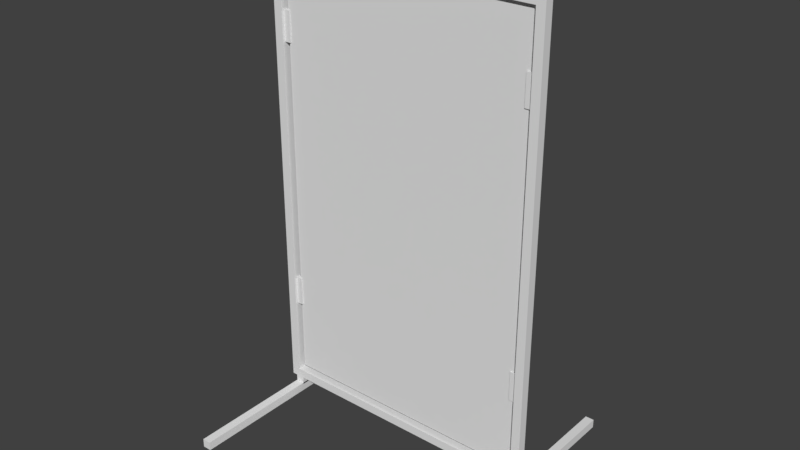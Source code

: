 # Source: billboard1.blend  (saved by Blender 2.78.0; exported with 4.5.12 LTS)
import bpy
from mathutils import Matrix  # noqa: F401  (used for matrix-valued properties, if any)

bpy.ops.wm.read_factory_settings(use_empty=True)
scene = bpy.context.scene
scene.name = 'Scene'

# ---- collections
col_collection_1 = bpy.data.collections.new('Collection 1'); scene.collection.children.link(col_collection_1)

# ---- world
world_world = bpy.data.worlds.new('World'); scene.world = world_world
world_world.color = (0.05088, 0.05088, 0.05088)
world_world.use_sun_shadow = False
world_world.sun_shadow_jitter_overblur = 0.0
world_world.cycles.sampling_method = 'MANUAL'

# ---- meshes
me_box02_001 = bpy.data.meshes.new('Box02.001')
me_box02_001.from_pydata([(-36.18, -0.201, -57.87), (36.43, -0.201, -57.87), (36.43, -0.201, 62.69), (-36.18, -0.201, 62.69), (36.43, 0.199, -57.87), (-36.18, 0.199, -57.87), (-36.18, 0.199, 62.69), (36.43, 0.199, 62.69)], [], [(0, 1, 2), (2, 3, 0), (4, 5, 6), (6, 7, 4)])
_uv = me_box02_001.uv_layers.new(name='UVMap')
_uv.uv.foreach_set('vector', [0.0, 0.0, 1.0, 0.0, 1.0, 1.0, 1.0, 1.0, 0.0, 1.0, 0.0, 0.0, 0.0, 0.0, 1.0, 0.0, 1.0, 1.0, 1.0, 1.0, 0.0, 1.0, 0.0, 0.0])
me_box02_001.use_remesh_preserve_volume = False
me_box02_001.use_remesh_preserve_attributes = False
me_box02_001.use_mirror_vertex_groups = False
me_box02_001.update()
me_box02 = bpy.data.meshes.new('Box02')
me_box02.from_pydata([(36.69, -38.0, -66.18), (36.69, 38.0, -66.18), (39.19, 38.0, -66.18), (39.19, -38.0, -66.18), (36.69, -38.0, -63.68), (39.19, -38.0, -63.68), (39.19, 38.0, -63.68), (36.69, 38.0, -63.68), (36.69, -1.324, -64.09), (36.69, 1.176, -64.09), (39.19, 1.176, -64.09), (39.19, -1.324, -64.09), (36.69, -1.324, -61.09), (39.19, -1.324, -61.09), (39.19, 1.176, -61.09), (36.69, 1.176, -61.09), (-36.18, -0.201, -57.87), (-36.18, 0.199, -57.87), (36.43, 0.199, -57.87), (36.43, -0.201, -57.87), (-36.18, -0.201, 62.69), (36.43, -0.201, 62.69), (36.43, 0.199, 62.69), (-36.18, 0.199, 62.69), (36.43, 0.199, -57.87), (36.43, -0.201, 62.69), (-36.18, 0.199, -57.87), (-36.18, -0.201, 62.69), (-38.54, -1.324, -64.09), (-38.54, 1.176, -64.09), (-36.04, 1.176, -64.09), (-36.04, -1.324, -64.09), (-38.54, -1.324, -61.09), (-36.04, -1.324, -61.09), (-36.04, 1.176, -61.09), (-38.54, 1.176, -61.09), (-38.54, -38.0, -66.18), (-38.54, 38.0, -66.18), (-36.04, 38.0, -66.18), (-36.04, -38.0, -66.18), (-38.54, -38.0, -63.68), (-36.04, -38.0, -63.68), (-36.04, 38.0, -63.68), (-38.54, 38.0, -63.68), (-37.67, 0.5602, 40.3), (-37.67, 0.5602, 48.74), (-35.66, 0.5602, 48.74), (-35.66, 0.5602, 40.3), (-37.67, 0.2676, 40.3), (-35.66, 0.2676, 40.3), (-35.66, 0.2676, 48.74), (-37.67, 0.2676, 48.74), (-37.67, -0.2558, 40.3), (-37.67, -0.2558, 48.74), (-35.66, -0.2558, 48.74), (-35.66, -0.2558, 40.3), (-37.67, -0.5484, 40.3), (-35.66, -0.5484, 40.3), (-35.66, -0.5484, 48.74), (-37.67, -0.5484, 48.74), (35.53, 0.5602, -36.94), (35.53, 0.5602, -28.5), (37.54, 0.5602, -28.5), (37.54, 0.5602, -36.94), (35.53, 0.2676, -36.94), (37.54, 0.2676, -36.94), (37.54, 0.2676, -28.5), (35.53, 0.2676, -28.5), (35.53, -0.2558, -36.94), (35.53, -0.2558, -28.5), (37.54, -0.2558, -28.5), (37.54, -0.2558, -36.94), (35.53, -0.5484, -36.94), (37.54, -0.5484, -36.94), (37.54, -0.5484, -28.5), (35.53, -0.5484, -28.5), (-40.0, 1.172, -61.82), (40.0, 1.172, -61.82), (40.0, -1.328, -61.82), (-40.0, -1.328, -61.82), (40.0, 1.172, 66.18), (40.0, -1.328, 66.18), (-40.0, 1.172, 66.18), (-40.0, -1.328, 66.18), (-37.5, -1.328, -59.32), (-37.5, -1.328, 63.68), (37.5, -1.328, -59.32), (37.5, -1.328, 63.68), (37.5, 1.172, 63.68), (-37.5, 1.172, 63.68), (37.5, 1.172, -59.32), (-37.5, 1.172, -59.32), (35.53, 0.5602, 40.3), (35.53, 0.5602, 48.74), (37.54, 0.5602, 48.74), (37.54, 0.5602, 40.3), (35.53, 0.2676, 40.3), (37.54, 0.2676, 40.3), (37.54, 0.2676, 48.74), (35.53, 0.2676, 48.74), (35.53, -0.2558, 40.3), (35.53, -0.2558, 48.74), (37.54, -0.2558, 48.74), (37.54, -0.2558, 40.3), (35.53, -0.5484, 40.3), (37.54, -0.5484, 40.3), (37.54, -0.5484, 48.74), (35.53, -0.5484, 48.74), (-37.67, 0.5602, -36.94), (-37.67, 0.5602, -28.5), (-35.66, 0.5602, -28.5), (-35.66, 0.5602, -36.94), (-37.67, 0.2676, -36.94), (-35.66, 0.2676, -36.94), (-35.66, 0.2676, -28.5), (-37.67, 0.2676, -28.5), (-37.67, -0.2558, -36.94), (-37.67, -0.2558, -28.5), (-35.66, -0.2558, -28.5), (-35.66, -0.2558, -36.94), (-37.67, -0.5484, -36.94), (-35.66, -0.5484, -36.94), (-35.66, -0.5484, -28.5), (-37.67, -0.5484, -28.5)], [], [(0, 1, 2), (0, 2, 3), (4, 5, 6), (6, 7, 4), (0, 3, 5), (0, 5, 4), (3, 2, 6), (6, 5, 3), (2, 1, 7), (7, 6, 2), (1, 0, 4), (4, 7, 1), (8, 9, 10), (10, 11, 8), (12, 13, 14), (14, 15, 12), (8, 11, 13), (13, 12, 8), (11, 10, 14), (14, 13, 11), (10, 9, 15), (15, 14, 10), (9, 8, 12), (12, 15, 9), (16, 17, 18), (18, 19, 16), (20, 21, 22), (22, 23, 20), (19, 24, 22), (22, 25, 19), (26, 16, 27), (27, 23, 26), (28, 29, 30), (30, 31, 28), (32, 33, 34), (34, 35, 32), (28, 31, 33), (33, 32, 28), (31, 30, 34), (34, 33, 31), (30, 29, 35), (35, 34, 30), (29, 28, 32), (32, 35, 29), (36, 37, 38), (38, 39, 36), (40, 41, 42), (42, 43, 40), (36, 39, 41), (41, 40, 36), (39, 38, 42), (42, 41, 39), (38, 37, 43), (43, 42, 38), (37, 36, 40), (40, 43, 37), (44, 45, 46), (46, 47, 44), (48, 49, 50), (50, 51, 48), (44, 47, 49), (49, 48, 44), (47, 46, 50), (50, 49, 47), (46, 45, 51), (51, 50, 46), (45, 44, 48), (48, 51, 45), (52, 53, 54), (54, 55, 52), (56, 57, 58), (58, 59, 56), (52, 55, 57), (57, 56, 52), (55, 54, 58), (58, 57, 55), (54, 53, 59), (59, 58, 54), (53, 52, 56), (56, 59, 53), (60, 61, 62), (62, 63, 60), (64, 65, 66), (66, 67, 64), (60, 63, 65), (65, 64, 60), (63, 62, 66), (66, 65, 63), (62, 61, 67), (67, 66, 62), (61, 60, 64), (64, 67, 61), (68, 69, 70), (70, 71, 68), (72, 73, 74), (74, 75, 72), (68, 71, 73), (73, 72, 68), (71, 70, 74), (74, 73, 71), (70, 69, 75), (75, 74, 70), (69, 68, 72), (72, 75, 69), (76, 77, 78), (78, 79, 76), (77, 80, 81), (81, 78, 77), (80, 82, 83), (83, 81, 80), (82, 76, 79), (79, 83, 82), (84, 85, 83), (84, 83, 79), (86, 84, 79), (86, 79, 78), (86, 78, 81), (87, 86, 81), (87, 81, 83), (87, 83, 85), (88, 89, 82), (88, 82, 80), (90, 88, 80), (90, 80, 77), (91, 90, 77), (91, 77, 76), (91, 76, 82), (91, 82, 89), (91, 84, 86), (86, 90, 91), (89, 85, 84), (84, 91, 89), (85, 89, 88), (88, 87, 85), (90, 86, 87), (87, 88, 90), (92, 93, 94), (94, 95, 92), (96, 97, 98), (98, 99, 96), (92, 95, 97), (97, 96, 92), (95, 94, 98), (98, 97, 95), (94, 93, 99), (99, 98, 94), (93, 92, 96), (96, 99, 93), (100, 101, 102), (102, 103, 100), (104, 105, 106), (106, 107, 104), (100, 103, 105), (105, 104, 100), (103, 102, 106), (106, 105, 103), (102, 101, 107), (107, 106, 102), (101, 100, 104), (104, 107, 101), (108, 109, 110), (110, 111, 108), (112, 113, 114), (114, 115, 112), (108, 111, 113), (113, 112, 108), (111, 110, 114), (114, 113, 111), (110, 109, 115), (115, 114, 110), (109, 108, 112), (112, 115, 109), (116, 117, 118), (118, 119, 116), (120, 121, 122), (122, 123, 120), (116, 119, 121), (121, 120, 116), (119, 118, 122), (122, 121, 119), (118, 117, 123), (123, 122, 118), (117, 116, 120), (120, 123, 117)])
_uv = me_box02.uv_layers.new(name='UVMap')
_uv.uv.foreach_set('vector', [0.0, 0.0, 0.0, 0.0, 0.0, 0.0, 0.0, 0.0, 0.0, 0.0, 0.0, 0.0, 0.0, 0.0, 0.0, 0.0, 0.0, 0.0, 0.0, 0.0, 0.0, 0.0, 0.0, 0.0, 0.0, 0.0, 0.0, 0.0, 0.0, 0.0, 0.0, 0.0, 0.0, 0.0, 0.0, 0.0, 0.0, 0.0, 0.0, 0.0, 0.0, 0.0, 0.0, 0.0, 0.0, 0.0, 0.0, 0.0, 0.0, 0.0, 0.0, 0.0, 0.0, 0.0, 0.0, 0.0, 0.0, 0.0, 0.0, 0.0, 0.0, 0.0, 0.0, 0.0, 0.0, 0.0, 0.0, 0.0, 0.0, 0.0, 0.0, 0.0, 0.0, 0.0, 0.0, 0.0, 0.0, 0.0, 0.0, 0.0, 0.0, 0.0, 0.0, 0.0, 0.0, 0.0, 0.0, 0.0, 0.0, 0.0, 0.0, 0.0, 0.0, 0.0, 0.0, 0.0, 0.0, 0.0, 0.0, 0.0, 0.0, 0.0, 0.0, 0.0, 0.0, 0.0, 0.0, 0.0, 0.0, 0.0, 0.0, 0.0, 0.0, 0.0, 0.0, 0.0, 0.0, 0.0, 0.0, 0.0, 0.0, 0.0, 0.0, 0.0, 0.0, 0.0, 0.0, 0.0, 0.0, 0.0, 0.0, 0.0, 0.0, 0.0, 0.0, 0.0, 0.0, 0.0, 0.0, 0.0, 0.0, 0.0, 0.0, 0.0, 1.0, 0.0, 1.0, 1.0, 0.0, 1.0, 0.0, 1.0, 0.0, 0.0, 1.0, 0.0, 0.0, 0.0, 1.0, 0.0, 1.0, 1.0, 1.0, 1.0, 0.0, 1.0, 0.0, 0.0, 0.0, 0.0, 1.0, 0.0, 1.0, 1.0, 1.0, 1.0, 0.0, 1.0, 0.0, 0.0, 0.0, 0.0, 1.0, 0.0, 1.0, 1.0, 1.0, 1.0, 0.0, 1.0, 0.0, 0.0, 0.0, 0.0, 0.0, 0.0, 0.0, 0.0, 0.0, 0.0, 0.0, 0.0, 0.0, 0.0, 0.0, 0.0, 0.0, 0.0, 0.0, 0.0, 0.0, 0.0, 0.0, 0.0, 0.0, 0.0, 0.0, 0.0, 0.0, 0.0, 0.0, 0.0, 0.0, 0.0, 0.0, 0.0, 0.0, 0.0, 0.0, 0.0, 0.0, 0.0, 0.0, 0.0, 0.0, 0.0, 0.0, 0.0, 0.0, 0.0, 0.0, 0.0, 0.0, 0.0, 0.0, 0.0, 0.0, 0.0, 0.0, 0.0, 0.0, 0.0, 0.0, 0.0, 0.0, 0.0, 0.0, 0.0, 0.0, 0.0, 0.0, 0.0, 0.0, 0.0, 0.0, 0.0, 0.0, 0.0, 0.0, 0.0, 0.0, 0.0, 0.0, 0.0, 0.0, 0.0, 0.0, 0.0, 0.0, 0.0, 0.0, 0.0, 0.0, 0.0, 0.0, 0.0, 0.0, 0.0, 0.0, 0.0, 0.0, 0.0, 0.0, 0.0, 0.0, 0.0, 0.0, 0.0, 0.0, 0.0, 0.0, 0.0, 0.0, 0.0, 0.0, 0.0, 0.0, 0.0, 0.0, 0.0, 0.0, 0.0, 0.0, 0.0, 0.0, 0.0, 0.0, 0.0, 0.0, 0.0, 0.0, 0.0, 0.0, 0.0, 0.0, 0.0, 0.0, 0.0, 0.0, 0.0, 0.0, 0.0, 0.0, 0.0, 0.0, 0.0, 0.0, 0.0, 0.0, 0.0, 0.0, 0.0, 0.0, 0.0, 0.0, 0.0, 0.0, 0.0, 0.0, 0.0, 0.0, 0.0, 0.0, 0.0, 0.0, 0.0, 0.0, 0.0, 0.0, 0.0, 0.0, 0.0, 0.0, 0.0, 0.0, 0.0, 0.0, 0.0, 0.0, 0.0, 0.0, 0.0, 0.0, 0.0, 0.0, 0.0, 0.0, 0.0, 0.0, 0.0, 0.0, 0.0, 0.0, 0.0, 0.0, 0.0, 0.0, 0.0, 0.0, 0.0, 0.0, 0.0, 0.0, 0.0, 0.0, 0.0, 0.0, 0.0, 0.0, 0.0, 0.0, 0.0, 0.0, 0.0, 0.0, 0.0, 0.0, 0.0, 0.0, 0.0, 0.0, 0.0, 0.0, 0.0, 0.0, 0.0, 0.0, 0.0, 0.0, 0.0, 0.0, 0.0, 0.0, 0.0, 0.0, 0.0, 0.0, 0.0, 0.0, 0.0, 0.0, 0.0, 0.0, 0.0, 0.0, 0.0, 0.0, 0.0, 0.0, 0.0, 0.0, 0.0, 0.0, 0.0, 0.0, 0.0, 0.0, 0.0, 0.0, 0.0, 0.0, 0.0, 0.0, 0.0, 0.0, 0.0, 0.0, 0.0, 0.0, 0.0, 0.0, 0.0, 0.0, 0.0, 0.0, 0.0, 0.0, 0.0, 0.0, 0.0, 0.0, 0.0, 0.0, 0.0, 0.0, 0.0, 0.0, 0.0, 0.0, 0.0, 0.0, 0.0, 0.0, 0.0, 0.0, 0.0, 0.0, 0.0, 0.0, 0.0, 0.0, 0.0, 0.0, 0.0, 0.0, 0.0, 0.0, 0.0, 0.0, 0.0, 0.0, 0.0, 0.0, 0.0, 0.0, 0.0, 0.0, 0.0, 0.0, 0.0, 0.0, 0.0, 0.0, 0.0, 0.0, 0.0, 0.0, 0.0, 0.0, 0.0, 0.0, 0.0, 0.0, 0.0, 0.0, 0.0, 0.0, 0.0, 0.0, 0.0, 0.0, 0.0, 0.0, 0.0, 0.0, 0.0, 0.0, 0.0, 0.0, 0.0, 0.0, 0.0, 0.0, 0.0, 0.0, 0.0, 0.0, 0.0, 0.0, 0.0, 0.0, 0.0, 0.0, 0.0, 0.0, 0.0, 0.0, 0.0, 0.0, 0.0, 0.0, 0.0, 0.0, 0.0, 0.0, 0.0, 0.0, 0.0, 0.0, 0.0, 0.0, 0.0, 0.0, 0.0, 0.0, 0.0, 0.0, 0.0, 0.0, 0.0, 0.0, 0.0, 0.0, 0.0, 0.0, 0.0, 0.0, 0.0, 0.0, 0.0, 0.0, 0.0, 0.0, 0.0, 0.0, 0.0, 0.0, 0.0, 0.0, 0.0, 0.0, 0.0, 0.0, 0.0, 0.0, 0.0, 0.0, 0.0, 0.0, 0.0, 0.0, 0.0, 0.0, 0.0, 0.0, 0.0, 0.0, 0.0, 0.0, 0.0, 0.0, 0.0, 0.0, 0.0, 0.0, 0.0, 0.0, 0.0, 0.0, 0.0, 0.0, 0.0, 0.0, 0.0, 0.0, 0.0, 0.0, 0.0, 0.0, 0.0, 0.0, 0.0, 0.0, 0.0, 0.0, 0.0, 0.0, 0.0, 0.0, 0.0, 0.0, 0.0, 0.0, 0.0, 0.0, 0.0, 0.0, 0.0, 0.0, 0.0, 0.0, 0.0, 0.0, 0.0, 0.0, 0.0, 0.0, 0.0, 0.0, 0.0, 0.0, 0.0, 0.0, 0.0, 0.0, 0.0, 0.0, 0.0, 0.0, 0.0, 0.0, 0.0, 0.0, 0.0, 0.0, 0.0, 0.0, 0.0, 0.0, 0.0, 0.0, 0.0, 0.0, 0.0, 0.0, 0.0, 0.0, 0.0, 0.0, 0.0, 0.0, 0.0, 0.0, 0.0, 0.0, 0.0, 0.0, 0.0, 0.0, 0.0, 0.0, 0.0, 0.0, 0.0, 0.0, 0.0, 0.0, 0.0, 0.0, 0.0, 0.0, 0.0, 0.0, 0.0, 0.0, 0.0, 0.0, 0.0, 0.0, 0.0, 0.0, 0.0, 0.0, 0.0, 0.0, 0.0, 0.0, 0.0, 0.0, 0.0, 0.0, 0.0, 0.0, 0.0, 0.0, 0.0, 0.0, 0.0, 0.0, 0.0, 0.0, 0.0, 0.0, 0.0, 0.0, 0.0, 0.0, 0.0, 0.0, 0.0, 0.0, 0.0, 0.0, 0.0, 0.0, 0.0, 0.0, 0.0, 0.0, 0.0, 0.0, 0.0, 0.0, 0.0, 0.0, 0.0, 0.0, 0.0, 0.0, 0.0, 0.0, 0.0, 0.0, 0.0, 0.0, 0.0, 0.0, 0.0, 0.0, 0.0, 0.0, 0.0, 0.0, 0.0, 0.0, 0.0, 0.0, 0.0, 0.0, 0.0, 0.0, 0.0, 0.0, 0.0, 0.0, 0.0, 0.0, 0.0, 0.0, 0.0, 0.0, 0.0, 0.0, 0.0, 0.0, 0.0, 0.0, 0.0, 0.0, 0.0, 0.0, 0.0, 0.0, 0.0, 0.0, 0.0, 0.0, 0.0, 0.0, 0.0, 0.0, 0.0, 0.0, 0.0, 0.0, 0.0, 0.0, 0.0, 0.0, 0.0, 0.0, 0.0, 0.0, 0.0, 0.0, 0.0, 0.0, 0.0, 0.0, 0.0, 0.0, 0.0, 0.0, 0.0, 0.0, 0.0, 0.0, 0.0, 0.0, 0.0, 0.0, 0.0, 0.0, 0.0, 0.0, 0.0, 0.0, 0.0, 0.0, 0.0, 0.0, 0.0, 0.0, 0.0, 0.0, 0.0, 0.0, 0.0, 0.0, 0.0, 0.0, 0.0, 0.0, 0.0, 0.0, 0.0, 0.0, 0.0, 0.0, 0.0, 0.0, 0.0, 0.0, 0.0, 0.0, 0.0, 0.0, 0.0, 0.0, 0.0, 0.0, 0.0, 0.0, 0.0, 0.0, 0.0, 0.0, 0.0, 0.0, 0.0, 0.0, 0.0, 0.0, 0.0, 0.0, 0.0, 0.0, 0.0, 0.0, 0.0, 0.0, 0.0, 0.0, 0.0, 0.0, 0.0, 0.0, 0.0, 0.0, 0.0, 0.0, 0.0, 0.0, 0.0, 0.0, 0.0, 0.0, 0.0, 0.0, 0.0, 0.0, 0.0, 0.0, 0.0, 0.0, 0.0, 0.0, 0.0, 0.0, 0.0, 0.0, 0.0, 0.0, 0.0, 0.0, 0.0, 0.0, 0.0, 0.0, 0.0, 0.0, 0.0, 0.0, 0.0, 0.0, 0.0, 0.0, 0.0, 0.0, 0.0, 0.0, 0.0, 0.0, 0.0, 0.0, 0.0, 0.0, 0.0, 0.0, 0.0, 0.0, 0.0, 0.0, 0.0, 0.0, 0.0, 0.0, 0.0, 0.0, 0.0, 0.0, 0.0, 0.0, 0.0, 0.0, 0.0, 0.0, 0.0, 0.0, 0.0, 0.0, 0.0, 0.0, 0.0, 0.0, 0.0, 0.0, 0.0, 0.0, 0.0, 0.0, 0.0, 0.0, 0.0, 0.0, 0.0, 0.0, 0.0, 0.0, 0.0, 0.0, 0.0, 0.0, 0.0, 0.0, 0.0, 0.0, 0.0, 0.0, 0.0, 0.0, 0.0, 0.0, 0.0, 0.0, 0.0, 0.0, 0.0, 0.0, 0.0, 0.0, 0.0, 0.0, 0.0, 0.0, 0.0, 0.0, 0.0, 0.0, 0.0, 0.0, 0.0, 0.0, 0.0, 0.0, 0.0, 0.0, 0.0, 0.0, 0.0, 0.0, 0.0, 0.0, 0.0, 0.0, 0.0, 0.0, 0.0, 0.0, 0.0, 0.0, 0.0, 0.0, 0.0, 0.0, 0.0, 0.0, 0.0, 0.0, 0.0, 0.0, 0.0, 0.0, 0.0, 0.0, 0.0, 0.0, 0.0, 0.0, 0.0, 0.0, 0.0, 0.0, 0.0, 0.0, 0.0, 0.0, 0.0, 0.0, 0.0, 0.0, 0.0, 0.0, 0.0])
me_box02.use_remesh_preserve_volume = False
me_box02.use_remesh_preserve_attributes = False
me_box02.use_mirror_vertex_groups = False
me_box02.update()

# ---- objects
ob_screen = bpy.data.objects.new('Screen', me_box02_001)
ob_frame = bpy.data.objects.new('Frame', me_box02)

# ---- transforms, parenting, visibility, modifiers, constraints
ob_screen.location = (0.0, 0.0, 0.0)
ob_screen.scale = (0.01, 0.01, 0.01)
ob_screen.lineart.crease_threshold = 0.0
ob_frame.location = (0.0, 0.0, 0.0)
ob_frame.scale = (0.01, 0.01, 0.01)
ob_frame.lineart.crease_threshold = 0.0

# ---- collection membership
col_collection_1.objects.link(ob_screen)
col_collection_1.objects.link(ob_frame)

# ---- scene / render settings (as saved in the file)
scene.frame_start = 1; scene.frame_end = 250; scene.frame_set(1)
scene.render.engine = 'BLENDER_EEVEE_NEXT'
scene.render.resolution_percentage = 50
scene.render.dither_intensity = 0.0
scene.cycles.use_denoising = False
scene.cycles.samples = 128
scene.cycles.sampling_pattern = 'TABULATED_SOBOL'
scene.cycles.light_sampling_threshold = 0.0
scene.cycles.use_adaptive_sampling = False
scene.cycles.use_light_tree = False
scene.cycles.blur_glossy = 0.0
scene.cycles.sample_clamp_indirect = 0.0
scene.view_settings.view_transform = 'Standard'
bpy.context.view_layer.update()

# ---- added for rendering (the .blend has no active camera and no usable light): camera, sun
cam_auto = bpy.data.cameras.new('AutoCamera')
cam_auto.lens = 50.0
cam_auto.sensor_width = 36.0
cam_auto.clip_end = 1000.0
ob_auto_camera = bpy.data.objects.new('AutoCamera', cam_auto)
scene.collection.objects.link(ob_auto_camera)
ob_auto_camera.location = (1.59438, -1.91326, 1.2755)
ob_auto_camera.rotation_euler = (1.09748, -7.21219e-08, 0.694738)
scene.camera = ob_auto_camera
light_auto_sun = bpy.data.lights.new('AutoSun', 'SUN')
light_auto_sun.energy = 3.0
light_auto_sun.angle = 0.0523599
ob_auto_sun = bpy.data.objects.new('AutoSun', light_auto_sun)
scene.collection.objects.link(ob_auto_sun)
ob_auto_sun.rotation_euler = (0.872665, 0.174533, 0.523599)
bpy.context.view_layer.update()
